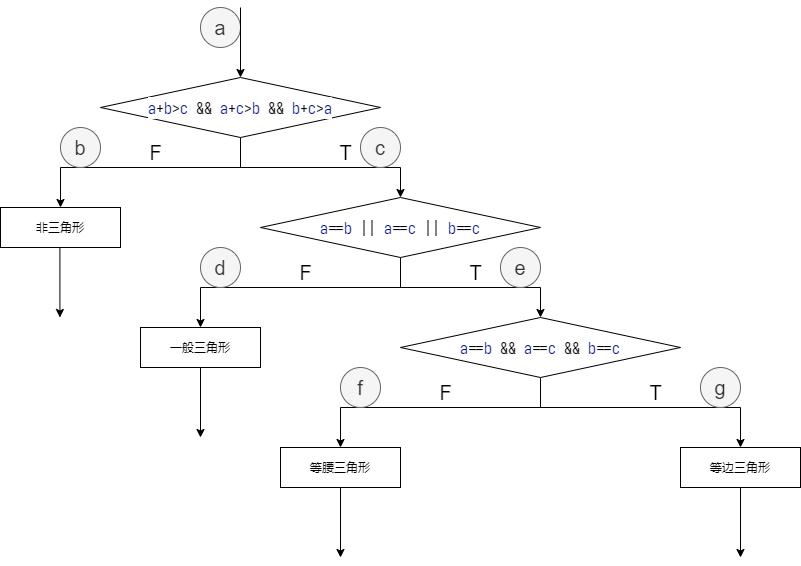

The diagram above was exported from draw.io. Its source (the exported page's mxGraphModel, read from the mxfile embedded in the PNG):
<mxGraphModel dx="974" dy="575" grid="1" gridSize="10" guides="1" tooltips="1" connect="1" arrows="1" fold="1" page="1" pageScale="1" pageWidth="827" pageHeight="1169" math="0" shadow="0">
  <root>
    <mxCell id="0" />
    <mxCell id="1" parent="0" />
    <mxCell id="2" value="非三角形" style="rounded=0;whiteSpace=wrap;html=1;" vertex="1" parent="1">
      <mxGeometry y="240" width="120" height="40" as="geometry" />
    </mxCell>
    <mxCell id="3" style="edgeStyle=orthogonalEdgeStyle;rounded=0;orthogonalLoop=1;jettySize=auto;html=1;" edge="1" parent="1" source="5" target="2">
      <mxGeometry relative="1" as="geometry">
        <Array as="points">
          <mxPoint x="240" y="200" />
          <mxPoint x="60" y="200" />
        </Array>
      </mxGeometry>
    </mxCell>
    <mxCell id="4" style="edgeStyle=orthogonalEdgeStyle;rounded=0;orthogonalLoop=1;jettySize=auto;html=1;entryX=0.5;entryY=0;entryDx=0;entryDy=0;" edge="1" parent="1" source="5" target="8">
      <mxGeometry relative="1" as="geometry" />
    </mxCell>
    <mxCell id="5" value="&lt;div style=&quot;background-color: rgb(255 , 255 , 255) ; font-family: &amp;#34;sarasa mono sc&amp;#34; , &amp;#34;consolas&amp;#34; , &amp;#34;courier new&amp;#34; , monospace ; font-size: 16px ; line-height: 22px&quot;&gt;&lt;span style=&quot;color: #001080&quot;&gt;a&lt;/span&gt;+&lt;span style=&quot;color: #001080&quot;&gt;b&lt;/span&gt;&amp;gt;&lt;span style=&quot;color: #001080&quot;&gt;c&lt;/span&gt;&amp;nbsp;&amp;amp;&amp;amp;&amp;nbsp;&lt;span style=&quot;color: #001080&quot;&gt;a&lt;/span&gt;+&lt;span style=&quot;color: #001080&quot;&gt;c&lt;/span&gt;&amp;gt;&lt;span style=&quot;color: #001080&quot;&gt;b&lt;/span&gt;&amp;nbsp;&amp;amp;&amp;amp;&amp;nbsp;&lt;span style=&quot;color: #001080&quot;&gt;b&lt;/span&gt;+&lt;span style=&quot;color: #001080&quot;&gt;c&lt;/span&gt;&amp;gt;&lt;span style=&quot;color: #001080&quot;&gt;a&lt;/span&gt;&lt;/div&gt;" style="rhombus;whiteSpace=wrap;html=1;" vertex="1" parent="1">
      <mxGeometry x="100" y="110" width="280" height="60" as="geometry" />
    </mxCell>
    <mxCell id="6" style="edgeStyle=orthogonalEdgeStyle;rounded=0;orthogonalLoop=1;jettySize=auto;html=1;entryX=0.5;entryY=0;entryDx=0;entryDy=0;" edge="1" parent="1" source="8" target="9">
      <mxGeometry relative="1" as="geometry">
        <Array as="points">
          <mxPoint x="400" y="320" />
          <mxPoint x="200" y="320" />
        </Array>
      </mxGeometry>
    </mxCell>
    <mxCell id="7" style="edgeStyle=orthogonalEdgeStyle;rounded=0;orthogonalLoop=1;jettySize=auto;html=1;entryX=0.5;entryY=0;entryDx=0;entryDy=0;" edge="1" parent="1" source="8" target="12">
      <mxGeometry relative="1" as="geometry" />
    </mxCell>
    <mxCell id="8" value="&lt;div style=&quot;background-color: rgb(255 , 255 , 255) ; font-family: &amp;#34;sarasa mono sc&amp;#34; , &amp;#34;consolas&amp;#34; , &amp;#34;courier new&amp;#34; , monospace ; font-size: 16px ; line-height: 22px&quot;&gt;&lt;div style=&quot;font-family: &amp;#34;sarasa mono sc&amp;#34; , &amp;#34;consolas&amp;#34; , &amp;#34;courier new&amp;#34; , monospace ; line-height: 22px&quot;&gt;&lt;span style=&quot;color: #001080&quot;&gt;a&lt;/span&gt;==&lt;span style=&quot;color: #001080&quot;&gt;b&lt;/span&gt;&amp;nbsp;||&amp;nbsp;&lt;span style=&quot;color: #001080&quot;&gt;a&lt;/span&gt;==&lt;span style=&quot;color: #001080&quot;&gt;c&lt;/span&gt;&amp;nbsp;||&amp;nbsp;&lt;span style=&quot;color: #001080&quot;&gt;b&lt;/span&gt;==&lt;span style=&quot;color: #001080&quot;&gt;c&lt;/span&gt;&lt;/div&gt;&lt;/div&gt;" style="rhombus;whiteSpace=wrap;html=1;" vertex="1" parent="1">
      <mxGeometry x="260" y="230" width="280" height="60" as="geometry" />
    </mxCell>
    <mxCell id="9" value="一般三角形" style="whiteSpace=wrap;html=1;" vertex="1" parent="1">
      <mxGeometry x="140" y="360" width="120" height="40" as="geometry" />
    </mxCell>
    <mxCell id="10" style="edgeStyle=orthogonalEdgeStyle;rounded=0;orthogonalLoop=1;jettySize=auto;html=1;entryX=0.5;entryY=0;entryDx=0;entryDy=0;" edge="1" parent="1" source="12" target="13">
      <mxGeometry relative="1" as="geometry">
        <Array as="points">
          <mxPoint x="540" y="440" />
          <mxPoint x="340" y="440" />
        </Array>
      </mxGeometry>
    </mxCell>
    <mxCell id="11" style="edgeStyle=orthogonalEdgeStyle;rounded=0;orthogonalLoop=1;jettySize=auto;html=1;entryX=0.5;entryY=0;entryDx=0;entryDy=0;" edge="1" parent="1" source="12" target="14">
      <mxGeometry relative="1" as="geometry">
        <Array as="points">
          <mxPoint x="540" y="440" />
          <mxPoint x="740" y="440" />
        </Array>
      </mxGeometry>
    </mxCell>
    <mxCell id="12" value="&lt;div style=&quot;background-color: rgb(255 , 255 , 255) ; font-family: &amp;#34;sarasa mono sc&amp;#34; , &amp;#34;consolas&amp;#34; , &amp;#34;courier new&amp;#34; , monospace ; font-size: 16px ; line-height: 22px&quot;&gt;&lt;div style=&quot;font-family: &amp;#34;sarasa mono sc&amp;#34; , &amp;#34;consolas&amp;#34; , &amp;#34;courier new&amp;#34; , monospace ; line-height: 22px&quot;&gt;&lt;span style=&quot;color: #001080&quot;&gt;a&lt;/span&gt;==&lt;span style=&quot;color: #001080&quot;&gt;b&lt;/span&gt;&amp;nbsp;&amp;amp;&amp;amp;&amp;nbsp;&lt;span style=&quot;color: #001080&quot;&gt;a&lt;/span&gt;==&lt;span style=&quot;color: #001080&quot;&gt;c&lt;/span&gt;&amp;nbsp;&amp;amp;&amp;amp;&amp;nbsp;&lt;span style=&quot;color: #001080&quot;&gt;b&lt;/span&gt;==&lt;span style=&quot;color: #001080&quot;&gt;c&lt;/span&gt;&lt;/div&gt;&lt;/div&gt;" style="rhombus;whiteSpace=wrap;html=1;" vertex="1" parent="1">
      <mxGeometry x="400" y="350" width="280" height="60" as="geometry" />
    </mxCell>
    <mxCell id="13" value="等腰三角形" style="rounded=0;whiteSpace=wrap;html=1;" vertex="1" parent="1">
      <mxGeometry x="280" y="480" width="120" height="40" as="geometry" />
    </mxCell>
    <mxCell id="14" value="等边三角形" style="whiteSpace=wrap;html=1;" vertex="1" parent="1">
      <mxGeometry x="680" y="480" width="120" height="40" as="geometry" />
    </mxCell>
    <mxCell id="15" value="&lt;font style=&quot;font-size: 20px&quot;&gt;F&lt;/font&gt;" style="text;html=1;align=center;verticalAlign=middle;resizable=0;points=[];autosize=1;fontSize=20;" vertex="1" parent="1">
      <mxGeometry x="140" y="170" width="30" height="30" as="geometry" />
    </mxCell>
    <mxCell id="16" value="T" style="text;html=1;align=center;verticalAlign=middle;resizable=0;points=[];autosize=1;fontSize=20;" vertex="1" parent="1">
      <mxGeometry x="330" y="170" width="30" height="30" as="geometry" />
    </mxCell>
    <mxCell id="17" value="&lt;font style=&quot;font-size: 20px&quot;&gt;F&lt;/font&gt;" style="text;html=1;align=center;verticalAlign=middle;resizable=0;points=[];autosize=1;fontSize=20;" vertex="1" parent="1">
      <mxGeometry x="290" y="290" width="30" height="30" as="geometry" />
    </mxCell>
    <mxCell id="18" value="T" style="text;html=1;align=center;verticalAlign=middle;resizable=0;points=[];autosize=1;fontSize=20;" vertex="1" parent="1">
      <mxGeometry x="460" y="290" width="30" height="30" as="geometry" />
    </mxCell>
    <mxCell id="19" value="&lt;font style=&quot;font-size: 20px&quot;&gt;F&lt;/font&gt;" style="text;html=1;align=center;verticalAlign=middle;resizable=0;points=[];autosize=1;fontSize=20;" vertex="1" parent="1">
      <mxGeometry x="430" y="410" width="30" height="30" as="geometry" />
    </mxCell>
    <mxCell id="20" value="T" style="text;html=1;align=center;verticalAlign=middle;resizable=0;points=[];autosize=1;fontSize=20;" vertex="1" parent="1">
      <mxGeometry x="640" y="410" width="30" height="30" as="geometry" />
    </mxCell>
    <mxCell id="21" value="b" style="ellipse;whiteSpace=wrap;html=1;aspect=fixed;fontSize=20;fillColor=#f5f5f5;strokeColor=#666666;fontColor=#333333;" vertex="1" parent="1">
      <mxGeometry x="60" y="160" width="40" height="40" as="geometry" />
    </mxCell>
    <mxCell id="22" value="a" style="ellipse;whiteSpace=wrap;html=1;aspect=fixed;fontSize=20;fillColor=#f5f5f5;strokeColor=#666666;fontColor=#333333;" vertex="1" parent="1">
      <mxGeometry x="199.99999999999994" y="40" width="40" height="40" as="geometry" />
    </mxCell>
    <mxCell id="23" value="c" style="ellipse;whiteSpace=wrap;html=1;aspect=fixed;fontSize=20;fillColor=#f5f5f5;strokeColor=#666666;fontColor=#333333;" vertex="1" parent="1">
      <mxGeometry x="360" y="160" width="40" height="40" as="geometry" />
    </mxCell>
    <mxCell id="24" value="d" style="ellipse;whiteSpace=wrap;html=1;aspect=fixed;fontSize=20;fillColor=#f5f5f5;strokeColor=#666666;fontColor=#333333;" vertex="1" parent="1">
      <mxGeometry x="199.99999999999994" y="280" width="40" height="40" as="geometry" />
    </mxCell>
    <mxCell id="25" value="e" style="ellipse;whiteSpace=wrap;html=1;aspect=fixed;fontSize=20;fillColor=#f5f5f5;strokeColor=#666666;fontColor=#333333;" vertex="1" parent="1">
      <mxGeometry x="500" y="280" width="40" height="40" as="geometry" />
    </mxCell>
    <mxCell id="26" value="f" style="ellipse;whiteSpace=wrap;html=1;aspect=fixed;fontSize=20;fillColor=#f5f5f5;strokeColor=#666666;fontColor=#333333;" vertex="1" parent="1">
      <mxGeometry x="340" y="400" width="40" height="40" as="geometry" />
    </mxCell>
    <mxCell id="27" value="g" style="ellipse;whiteSpace=wrap;html=1;aspect=fixed;fontSize=20;fillColor=#f5f5f5;strokeColor=#666666;fontColor=#333333;" vertex="1" parent="1">
      <mxGeometry x="700" y="400" width="40" height="40" as="geometry" />
    </mxCell>
    <mxCell id="28" value="" style="endArrow=classic;html=1;fontSize=20;entryX=0.5;entryY=0;entryDx=0;entryDy=0;" edge="1" parent="1" target="5">
      <mxGeometry width="50" height="50" relative="1" as="geometry">
        <mxPoint x="239.99999999999977" y="40" as="sourcePoint" />
        <mxPoint x="320" y="60" as="targetPoint" />
      </mxGeometry>
    </mxCell>
    <mxCell id="29" value="" style="endArrow=classic;html=1;fontSize=20;entryX=0.5;entryY=0;entryDx=0;entryDy=0;" edge="1" parent="1">
      <mxGeometry width="50" height="50" relative="1" as="geometry">
        <mxPoint x="59.41000000000008" y="280" as="sourcePoint" />
        <mxPoint x="59.41000000000008" y="350" as="targetPoint" />
      </mxGeometry>
    </mxCell>
    <mxCell id="30" value="" style="endArrow=classic;html=1;fontSize=20;entryX=0.5;entryY=0;entryDx=0;entryDy=0;" edge="1" parent="1">
      <mxGeometry width="50" height="50" relative="1" as="geometry">
        <mxPoint x="199.99999999999977" y="400" as="sourcePoint" />
        <mxPoint x="199.99999999999977" y="470" as="targetPoint" />
      </mxGeometry>
    </mxCell>
    <mxCell id="31" value="" style="endArrow=classic;html=1;fontSize=20;entryX=0.5;entryY=0;entryDx=0;entryDy=0;" edge="1" parent="1">
      <mxGeometry width="50" height="50" relative="1" as="geometry">
        <mxPoint x="339.9999999999998" y="520" as="sourcePoint" />
        <mxPoint x="339.9999999999998" y="590" as="targetPoint" />
      </mxGeometry>
    </mxCell>
    <mxCell id="32" value="" style="endArrow=classic;html=1;fontSize=20;entryX=0.5;entryY=0;entryDx=0;entryDy=0;" edge="1" parent="1">
      <mxGeometry width="50" height="50" relative="1" as="geometry">
        <mxPoint x="740" y="520" as="sourcePoint" />
        <mxPoint x="740" y="590" as="targetPoint" />
      </mxGeometry>
    </mxCell>
  </root>
</mxGraphModel>